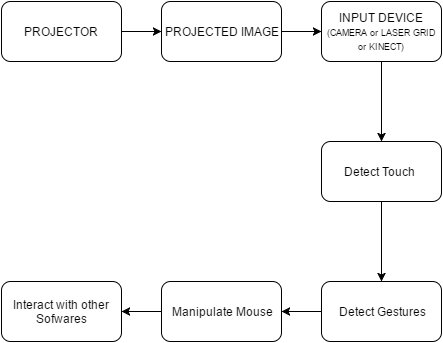

The diagram above was exported from draw.io. Its source (the exported page's mxGraphModel, read from the mxfile embedded in the PNG):
<mxGraphModel dx="876" dy="484" grid="1" gridSize="10" guides="1" tooltips="1" connect="1" arrows="1" fold="1" page="1" pageScale="1" pageWidth="826" pageHeight="1169" background="#ffffff" math="0" shadow="0">
  <root>
    <mxCell id="0" />
    <mxCell id="1" parent="0" />
    <mxCell id="6" style="edgeStyle=orthogonalEdgeStyle;rounded=0;html=1;entryX=0;entryY=0.5;jettySize=auto;orthogonalLoop=1;" edge="1" parent="1" source="2" target="5">
      <mxGeometry relative="1" as="geometry" />
    </mxCell>
    <mxCell id="2" value="PROJECTED IMAGE" style="rounded=1;whiteSpace=wrap;html=1;" vertex="1" parent="1">
      <mxGeometry x="240" y="20" width="120" height="60" as="geometry" />
    </mxCell>
    <mxCell id="4" style="edgeStyle=orthogonalEdgeStyle;rounded=0;html=1;entryX=0;entryY=0.5;jettySize=auto;orthogonalLoop=1;" edge="1" parent="1" source="3" target="2">
      <mxGeometry relative="1" as="geometry" />
    </mxCell>
    <mxCell id="3" value="PROJECTOR" style="rounded=1;whiteSpace=wrap;html=1;" vertex="1" parent="1">
      <mxGeometry x="80" y="20" width="120" height="60" as="geometry" />
    </mxCell>
    <mxCell id="16" style="edgeStyle=orthogonalEdgeStyle;rounded=0;html=1;exitX=0.5;exitY=1;entryX=0.5;entryY=0;jettySize=auto;orthogonalLoop=1;" edge="1" parent="1" source="5" target="7">
      <mxGeometry relative="1" as="geometry" />
    </mxCell>
    <mxCell id="5" value="INPUT DEVICE&lt;br&gt;&lt;font style=&quot;font-size: 9px&quot;&gt;(CAMERA or LASER GRID or KINECT)&lt;/font&gt;" style="rounded=1;whiteSpace=wrap;html=1;" vertex="1" parent="1">
      <mxGeometry x="400" y="20" width="120" height="60" as="geometry" />
    </mxCell>
    <mxCell id="17" style="edgeStyle=orthogonalEdgeStyle;rounded=0;html=1;exitX=0.5;exitY=1;entryX=0.5;entryY=0;jettySize=auto;orthogonalLoop=1;" edge="1" parent="1" source="7" target="9">
      <mxGeometry relative="1" as="geometry" />
    </mxCell>
    <mxCell id="7" value="Detect Touch&amp;nbsp;" style="rounded=1;whiteSpace=wrap;html=1;" vertex="1" parent="1">
      <mxGeometry x="400" y="160" width="120" height="60" as="geometry" />
    </mxCell>
    <mxCell id="12" style="edgeStyle=orthogonalEdgeStyle;rounded=0;html=1;entryX=1;entryY=0.5;jettySize=auto;orthogonalLoop=1;" edge="1" parent="1" source="9" target="11">
      <mxGeometry relative="1" as="geometry" />
    </mxCell>
    <mxCell id="9" value="Detect Gestures" style="rounded=1;whiteSpace=wrap;html=1;" vertex="1" parent="1">
      <mxGeometry x="400" y="300" width="120" height="60" as="geometry" />
    </mxCell>
    <mxCell id="14" style="edgeStyle=orthogonalEdgeStyle;rounded=0;html=1;entryX=1;entryY=0.5;jettySize=auto;orthogonalLoop=1;" edge="1" parent="1" source="11" target="13">
      <mxGeometry relative="1" as="geometry" />
    </mxCell>
    <mxCell id="11" value="Manipulate Mouse" style="rounded=1;whiteSpace=wrap;html=1;" vertex="1" parent="1">
      <mxGeometry x="240" y="300" width="120" height="60" as="geometry" />
    </mxCell>
    <mxCell id="13" value="Interact with other Sofwares" style="rounded=1;whiteSpace=wrap;html=1;" vertex="1" parent="1">
      <mxGeometry x="80" y="300" width="120" height="60" as="geometry" />
    </mxCell>
  </root>
</mxGraphModel>